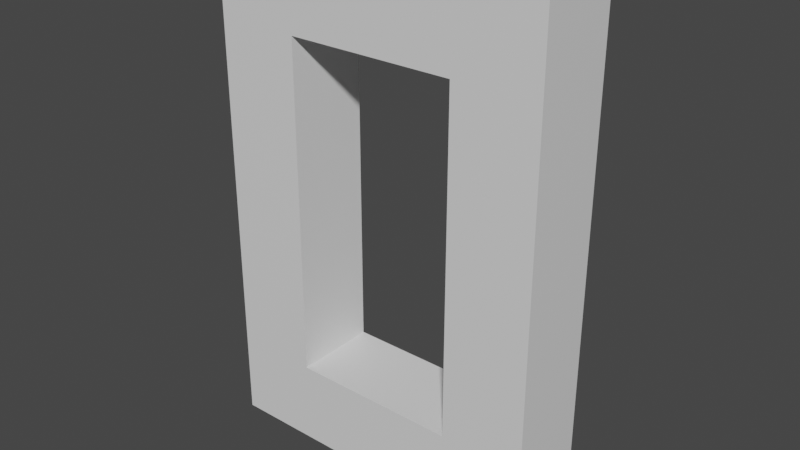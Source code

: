 # Source: portal.blend  (saved by Blender 3.5.10; exported with 4.5.12 LTS)
import bpy
from mathutils import Matrix  # noqa: F401  (used for matrix-valued properties, if any)

bpy.ops.wm.read_factory_settings(use_empty=True)
scene = bpy.context.scene
scene.name = 'Scene'

# ---- collections
col_collection = bpy.data.collections.new('Collection'); scene.collection.children.link(col_collection)

# ---- materials (node trees are filled in below, after node groups)
mat_material = bpy.data.materials.new('Material')
mat_material.alpha_threshold = 0.0
mat_material.use_transparent_shadow = False
mat_material.roughness = 0.5
mat_material.line_color = (0.0, 0.0, 0.0, 1.0)

# ---- material node trees
mat_material.use_nodes = True; mat_material.node_tree.nodes.clear()
_N = mat_material.node_tree.nodes; _L = mat_material.node_tree.links
n0 = _N.new('ShaderNodeOutputMaterial'); n0.name = 'Material Output'; n0.location = (300, 300)
n1 = _N.new('ShaderNodeBsdfPrincipled'); n1.name = 'Principled BSDF'; n1.location = (10, 300)
n1.distribution = 'GGX'
n1.subsurface_method = 'RANDOM_WALK_SKIN'
n1.inputs[3].default_value = 1.45
n1.inputs[27].default_value = (0.0, 0.0, 0.0, 1.0)
n1.inputs[28].default_value = 1.0
_L.new(n1.outputs[0], n0.inputs[0])
n0.is_active_output = True

# ---- world
world_world = bpy.data.worlds.new('World'); scene.world = world_world
world_world.use_nodes = True; world_world.node_tree.nodes.clear()
_N = world_world.node_tree.nodes; _L = world_world.node_tree.links
n0 = _N.new('ShaderNodeOutputWorld'); n0.name = 'World Output'; n0.location = (300, 300)
n1 = _N.new('ShaderNodeBackground'); n1.name = 'Background'; n1.location = (10, 300)
n1.inputs[0].default_value = (0.05088, 0.05088, 0.05088, 1.0)
_L.new(n1.outputs[0], n0.inputs[0])
n0.is_active_output = True
world_world.color = (0.05088, 0.05088, 0.05088)
world_world.use_sun_shadow = False
world_world.sun_shadow_jitter_overblur = 0.0

# ---- meshes
me_cube = bpy.data.meshes.new('Cube')
me_cube.from_pydata([(4.0, 1.0, 1.0), (4.0, 1.0, -1.0), (4.0, -1.0, 1.0), (4.0, -1.0, -1.0), (-4.0, 1.0, 1.0), (-4.0, 1.0, -1.0), (-4.0, -1.0, 1.0), (-4.0, -1.0, -1.0), (0.0, -1.0, 1.0), (4.0, 0.0, 1.0), (-4.0, 0.0, 1.0), (0.0, 1.0, 1.0), (0.0, 0.0, 1.0), (-2.0, -1.0, 1.0), (4.0, -0.5, 1.0), (-4.0, 0.5, 1.0), (2.0, 1.0, 1.0), (2.0, -1.0, 1.0), (4.0, 0.5, 1.0), (-4.0, -0.5, 1.0), (-2.0, 1.0, 1.0), (0.0, -0.5, 1.0), (0.0, 0.5, 1.0), (2.0, 0.0, 1.0), (-2.0, 0.0, 1.0), (-2.0, 0.5, 1.0), (2.0, 0.5, 1.0), (2.0, -0.5, 1.0), (-2.0, -0.5, 1.0), (-2.0, -1.0, 9.0), (-4.0, -1.0, 9.0), (-4.0, 0.5, 9.0), (-4.0, 1.0, 9.0), (-4.0, -0.5, 9.0), (-4.0, 0.0, 9.0), (-2.0, 1.0, 9.0), (-2.0, 0.0, 9.0), (-2.0, 0.5, 9.0), (-2.0, -0.5, 9.0), (4.0, -0.5, 9.0), (4.0, -1.0, 9.0), (2.0, 1.0, 9.0), (4.0, 1.0, 9.0), (4.0, 0.5, 9.0), (4.0, 0.0, 9.0), (2.0, 0.0, 9.0), (2.0, -1.0, 9.0), (2.0, 0.5, 9.0), (2.0, -0.5, 9.0), (-4.0, -1.0, 9.0), (-4.0, -1.0, 11.0), (-4.0, 1.0, 9.0), (-4.0, 1.0, 11.0), (4.0, -1.0, 9.0), (4.0, -1.0, 11.0), (4.0, 1.0, 9.0), (4.0, 1.0, 11.0)], [], [(10, 19, 33, 34), (3, 2, 17, 8, 13, 6, 7), (7, 6, 19, 10, 15, 4, 5), (5, 1, 3, 7), (1, 0, 18, 9, 14, 2, 3), (5, 4, 20, 11, 16, 0, 1), (27, 21, 8, 17), (26, 22, 12, 23), (20, 4, 32, 35), (22, 25, 24, 12), (11, 20, 25, 22), (13, 28, 38, 29), (23, 27, 48, 45), (0, 16, 41, 42), (16, 11, 22, 26), (16, 26, 47, 41), (9, 18, 43, 44), (23, 12, 21, 27), (21, 28, 13, 8), (12, 24, 28, 21), (6, 13, 29, 30), (38, 33, 30, 29), (37, 31, 34, 36), (35, 32, 31, 37), (36, 34, 33, 38), (28, 24, 36, 38), (24, 25, 37, 36), (15, 10, 34, 31), (19, 6, 30, 33), (4, 15, 31, 32), (25, 20, 35, 37), (43, 47, 45, 44), (42, 41, 47, 43), (39, 48, 46, 40), (44, 45, 48, 39), (2, 14, 39, 40), (17, 2, 40, 46), (14, 9, 44, 39), (18, 0, 42, 43), (26, 23, 45, 47), (27, 17, 46, 48), (49, 50, 52, 51), (51, 52, 56, 55), (55, 56, 54, 53), (53, 54, 50, 49), (51, 55, 53, 49), (56, 52, 50, 54)])
_uv = me_cube.uv_layers.new(name='UVMap')
_uv.uv.foreach_set('vector', [0.625, 0.125, 0.625, 0.0625, 0.625, 0.0625, 0.625, 0.125, 0.375, 0.75, 0.625, 0.75, 0.625, 0.8125, 0.625, 0.875, 0.625, 0.9375, 0.625, 1.0, 0.375, 1.0, 0.375, 0.0, 0.625, 0.0, 0.625, 0.0625, 0.625, 0.125, 0.625, 0.1875, 0.625, 0.25, 0.375, 0.25, 0.125, 0.5, 0.375, 0.5, 0.375, 0.75, 0.125, 0.75, 0.375, 0.5, 0.625, 0.5, 0.625, 0.5625, 0.625, 0.625, 0.625, 0.6875, 0.625, 0.75, 0.375, 0.75, 0.375, 0.25, 0.625, 0.25, 0.625, 0.3125, 0.625, 0.375, 0.625, 0.4375, 0.625, 0.5, 0.375, 0.5, 0.6875, 0.6875, 0.75, 0.6875, 0.75, 0.75, 0.6875, 0.75, 0.6875, 0.5625, 0.75, 0.5625, 0.75, 0.625, 0.6875, 0.625, 0.625, 0.3125, 0.625, 0.25, 0.625, 0.25, 0.625, 0.3125, 0.75, 0.5625, 0.8125, 0.5625, 0.8125, 0.625, 0.75, 0.625, 0.75, 0.5, 0.8125, 0.5, 0.8125, 0.5625, 0.75, 0.5625, 0.8125, 0.75, 0.8125, 0.6875, 0.8125, 0.6875, 0.8125, 0.75, 0.6875, 0.625, 0.6875, 0.6875, 0.6875, 0.6875, 0.6875, 0.625, 0.625, 0.5, 0.625, 0.4375, 0.625, 0.4375, 0.625, 0.5, 0.6875, 0.5, 0.75, 0.5, 0.75, 0.5625, 0.6875, 0.5625, 0.6875, 0.5, 0.6875, 0.5625, 0.6875, 0.5625, 0.6875, 0.5, 0.625, 0.625, 0.625, 0.5625, 0.625, 0.5625, 0.625, 0.625, 0.6875, 0.625, 0.75, 0.625, 0.75, 0.6875, 0.6875, 0.6875, 0.75, 0.6875, 0.8125, 0.6875, 0.8125, 0.75, 0.75, 0.75, 0.75, 0.625, 0.8125, 0.625, 0.8125, 0.6875, 0.75, 0.6875, 0.625, 1.0, 0.625, 0.9375, 0.625, 0.9375, 0.625, 1.0, 0.8125, 0.6875, 0.875, 0.6875, 0.875, 0.75, 0.8125, 0.75, 0.8125, 0.5625, 0.875, 0.5625, 0.875, 0.625, 0.8125, 0.625, 0.8125, 0.5, 0.875, 0.5, 0.875, 0.5625, 0.8125, 0.5625, 0.8125, 0.625, 0.875, 0.625, 0.875, 0.6875, 0.8125, 0.6875, 0.8125, 0.6875, 0.8125, 0.625, 0.8125, 0.625, 0.8125, 0.6875, 0.8125, 0.625, 0.8125, 0.5625, 0.8125, 0.5625, 0.8125, 0.625, 0.625, 0.1875, 0.625, 0.125, 0.625, 0.125, 0.625, 0.1875, 0.625, 0.0625, 0.625, 0.0, 0.625, 0.0, 0.625, 0.0625, 0.625, 0.25, 0.625, 0.1875, 0.625, 0.1875, 0.625, 0.25, 0.8125, 0.5625, 0.8125, 0.5, 0.8125, 0.5, 0.8125, 0.5625, 0.625, 0.5625, 0.6875, 0.5625, 0.6875, 0.625, 0.625, 0.625, 0.625, 0.5, 0.6875, 0.5, 0.6875, 0.5625, 0.625, 0.5625, 0.625, 0.6875, 0.6875, 0.6875, 0.6875, 0.75, 0.625, 0.75, 0.625, 0.625, 0.6875, 0.625, 0.6875, 0.6875, 0.625, 0.6875, 0.625, 0.75, 0.625, 0.6875, 0.625, 0.6875, 0.625, 0.75, 0.625, 0.8125, 0.625, 0.75, 0.625, 0.75, 0.625, 0.8125, 0.625, 0.6875, 0.625, 0.625, 0.625, 0.625, 0.625, 0.6875, 0.625, 0.5625, 0.625, 0.5, 0.625, 0.5, 0.625, 0.5625, 0.6875, 0.5625, 0.6875, 0.625, 0.6875, 0.625, 0.6875, 0.5625, 0.6875, 0.6875, 0.6875, 0.75, 0.6875, 0.75, 0.6875, 0.6875, 0.375, 0.0, 0.625, 0.0, 0.625, 0.25, 0.375, 0.25, 0.375, 0.25, 0.625, 0.25, 0.625, 0.5, 0.375, 0.5, 0.375, 0.5, 0.625, 0.5, 0.625, 0.75, 0.375, 0.75, 0.375, 0.75, 0.625, 0.75, 0.625, 1.0, 0.375, 1.0, 0.125, 0.5, 0.375, 0.5, 0.375, 0.75, 0.125, 0.75, 0.625, 0.5, 0.875, 0.5, 0.875, 0.75, 0.625, 0.75])
me_cube.materials.append(mat_material)
me_cube.use_mirror_vertex_groups = False
me_cube.update()

# ---- objects
ob_portal_col = bpy.data.objects.new('portal-col', me_cube)

# ---- transforms, parenting, visibility, modifiers, constraints
ob_portal_col.location = (0.0, 0.0, 0.0)
ob_portal_col.lock_rotations_4d = False
ob_portal_col.empty_display_type = 'ARROWS'
ob_portal_col.lineart.crease_threshold = 0.0

# ---- collection membership
col_collection.objects.link(ob_portal_col)

# ---- scene / render settings (as saved in the file)
scene.frame_start = 1; scene.frame_end = 250; scene.frame_set(52)
scene.render.engine = 'BLENDER_EEVEE_NEXT'
scene.cycles.sampling_pattern = 'TABULATED_SOBOL'
scene.view_settings.view_transform = 'Filmic'
bpy.context.view_layer.update()

# ---- added for rendering (the .blend has no active camera and no usable light): camera, sun
cam_auto = bpy.data.cameras.new('AutoCamera')
cam_auto.lens = 50.0
cam_auto.sensor_width = 36.0
cam_auto.clip_end = 1000.0
ob_auto_camera = bpy.data.objects.new('AutoCamera', cam_auto)
scene.collection.objects.link(ob_auto_camera)
ob_auto_camera.location = (13.4715, -16.1658, 15.7772)
ob_auto_camera.rotation_euler = (1.09748, -7.21219e-08, 0.694738)
scene.camera = ob_auto_camera
light_auto_sun = bpy.data.lights.new('AutoSun', 'SUN')
light_auto_sun.energy = 3.0
light_auto_sun.angle = 0.0523599
ob_auto_sun = bpy.data.objects.new('AutoSun', light_auto_sun)
scene.collection.objects.link(ob_auto_sun)
ob_auto_sun.rotation_euler = (0.872665, 0.174533, 0.523599)
bpy.context.view_layer.update()
